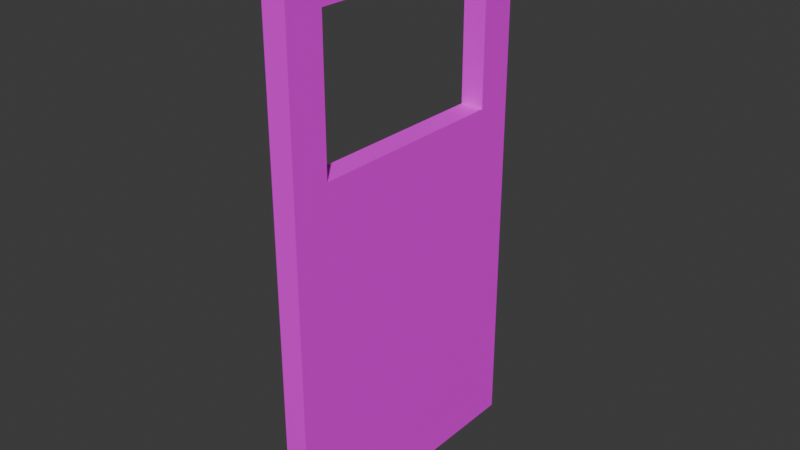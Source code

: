 # Source: InteractableDoor.blend  (saved by Blender 4.5.90; exported with 4.5.12 LTS)
import bpy
from mathutils import Matrix  # noqa: F401  (used for matrix-valued properties, if any)

bpy.ops.wm.read_factory_settings(use_empty=True)
scene = bpy.context.scene
scene.name = 'Scene'

# ---- collections
col_collection = bpy.data.collections.new('Collection'); scene.collection.children.link(col_collection)

# ---- images (referenced by path relative to the original .blend; pixels are not part of the script)
import os
ASSET_DIR = os.environ.get("B2B_ASSET_DIR", "")  # directory of the original .blend (textures are referenced by path, not embedded)
HERE = os.path.dirname(os.path.abspath(__file__))  # packed textures are extracted next to this script under _unpacked/

def load_image(name, relpath, width, height, colorspace="sRGB"):
    """Load a texture the original file referenced (path relative to the .blend, or extracted next to this script)."""
    p = next((c for c in (os.path.join(HERE, relpath), os.path.join(ASSET_DIR, relpath)) if relpath and os.path.exists(c)), "")
    if p:
        img = bpy.data.images.load(p, check_existing=True)
        img.name = name
    else:  # same state as the original file: an image datablock whose file is absent (Cycles renders it pink)
        img = bpy.data.images.new(name, width, height)
        img.source = "FILE"
        img.filepath = "//" + (relpath or name)
    img.colorspace_settings.name = colorspace
    return img
img_istockphoto_1316054729_612x612_jpg = load_image('istockphoto-1316054729-612x612.jpg', 'istockphoto-1316054729-612x612.jpg', 1024, 1024, 'sRGB')

# ---- materials (node trees are filled in below, after node groups)
mat_material = bpy.data.materials.new('Material')

# ---- material node trees
mat_material.use_nodes = True; mat_material.node_tree.nodes.clear()
_N = mat_material.node_tree.nodes; _L = mat_material.node_tree.links
n0 = _N.new('ShaderNodeBsdfPrincipled'); n0.name = 'Principled BSDF'; n0.location = (-200, 100)
n1 = _N.new('ShaderNodeOutputMaterial'); n1.name = 'Material Output'; n1.location = (200, 100)
n2 = _N.new('ShaderNodeTexImage'); n2.name = 'Image Texture'; n2.location = (-390, 80)
n2.image = img_istockphoto_1316054729_612x612_jpg
_L.new(n0.outputs[0], n1.inputs[0])
_L.new(n2.outputs[0], n0.inputs[0])
n1.is_active_output = True

# ---- world
world_world = bpy.data.worlds.new('World'); scene.world = world_world
world_world.use_nodes = True; world_world.node_tree.nodes.clear()
_N = world_world.node_tree.nodes; _L = world_world.node_tree.links
n0 = _N.new('ShaderNodeOutputWorld'); n0.name = 'World Output'; n0.location = (200, 100)
n1 = _N.new('ShaderNodeBackground'); n1.name = 'Background'; n1.location = (-200, 100)
n1.inputs[0].default_value = (0.05088, 0.05088, 0.05088, 1.0)
_L.new(n1.outputs[0], n0.inputs[0])
n0.is_active_output = True
world_world.color = (0.05088, 0.05088, 0.05088)
world_world.sun_shadow_jitter_overblur = 0.0

# ---- meshes
me_cube_002 = bpy.data.meshes.new('Cube.002')
me_cube_002.from_pydata([(-0.025, 0.55, 0.05), (-0.025, 0.55, 1.2), (-0.025, -0.05, 0.05), (-0.025, -0.05, 1.2), (0.025, 0.55, 0.05), (0.025, 0.55, 1.2), (0.025, -0.05, 1.2), (0.025, -0.05, 0.05), (-0.025, 0.55, 0.8), (-0.025, -0.05, 0.8), (0.025, 0.55, 0.8), (0.025, -0.05, 0.8), (0.025, 0.03, 0.8), (-0.025, 0.03, 0.8), (-0.025, 0.47, 0.8), (0.025, 0.47, 0.8), (-0.025, 0.03, 1.1), (-0.025, 0.47, 1.1), (0.025, 0.03, 1.1), (0.025, 0.47, 1.1), (-0.025, 0.47, 0.8), (-0.025, 0.03, 0.8), (0.025, 0.03, 0.8), (0.025, 0.47, 0.8)], [], [(8, 10, 4, 0), (2, 9, 21, 20, 8, 0), (7, 2, 0, 4), (1, 8, 20, 17, 16, 21, 9, 3), (19, 23, 10, 5, 6, 11, 22, 18), (18, 22, 21, 16), (12, 15, 14, 13), (6, 3, 9, 11), (5, 10, 8, 1), (2, 7, 11, 9), (6, 5, 1, 3), (23, 19, 17, 20), (19, 18, 16, 17), (22, 11, 7, 4, 10, 23), (13, 14, 20, 21), (15, 12, 22, 23), (14, 15, 23, 20), (12, 13, 21, 22)])
_uv = me_cube_002.uv_layers.new(name='UVMap')
_uv.uv.foreach_set('vector', [0.1667, 0.3478, 0.1696, 0.3478, 0.1696, 1.0, 0.1667, 1.0, 0.0, 1.0, 0.0, 0.0, 0.1, 0.0, 0.9, 0.0, 1.0, 0.0, 1.0, 1.0, 0.1667, -6.209e-09, 0.2222, 7.761e-10, 0.2222, 1.0, 0.1667, 1.0, 1.0, 0.0, 1.0, 1.0, 0.9, 1.0, 0.9, 0.25, 0.1, 0.25, 0.1, 1.0, 0.0, 1.0, 0.0, 0.0, 0.1, 0.25, 0.1, 1.0, 0.0, 1.0, 0.0, 0.0, 1.0, 0.0, 1.0, 1.0, 0.9, 1.0, 0.9, 0.25, 0.1778, 0.0, 0.1778, 1.0, 0.1667, 1.0, 0.1667, 0.0, 0.2424, -4.426e-09, 0.2424, 1.0, 0.1667, 1.0, 0.1667, 4.233e-09, 0.1667, 0.0, 0.1696, 0.0, 0.1696, 0.3478, 0.1667, 0.3478, 0.1696, 0.0, 0.1696, 0.3478, 0.1667, 0.3478, 0.1667, 0.0, 0.1696, 1.0, 0.1667, 1.0, 0.1667, 0.3478, 0.1696, 0.3478, 0.2222, -7.761e-10, 0.2222, 1.0, 0.1667, 1.0, 0.1667, 6.209e-09, 0.1667, 1.0, 0.1667, 0.0, 0.1778, 0.0, 0.1778, 1.0, 0.1667, 1.0, 0.1667, -4.233e-09, 0.2424, 4.426e-09, 0.2424, 1.0, 0.9, 0.0, 1.0, 0.0, 1.0, 1.0, 0.0, 1.0, 0.0, 0.0, 0.1, 0.0, 0.2469, 0.5625, 0.2422, 0.5625, 0.2422, 0.5625, 0.2469, 0.5625, 0.2422, 0.5625, 0.2469, 0.5625, 0.2469, 0.5625, 0.2422, 0.5625, 0.2422, 0.5625, 0.2422, 0.5625, 0.2422, 0.5625, 0.2422, 0.5625, 0.2469, 0.5625, 0.2469, 0.5625, 0.2469, 0.5625, 0.2469, 0.5625])
me_cube_002.materials.append(mat_material)
me_cube_002.update()

# ---- objects
ob_cube_003 = bpy.data.objects.new('Cube.003', me_cube_002)

# ---- transforms, parenting, visibility, modifiers, constraints
ob_cube_003.location = (0.0, 0.0, 0.0)

# ---- collection membership
col_collection.objects.link(ob_cube_003)

# ---- scene / render settings (as saved in the file)
scene.frame_start = 1; scene.frame_end = 250; scene.frame_set(3)
scene.render.engine = 'BLENDER_EEVEE_NEXT'
bpy.context.view_layer.update()

# ---- added for rendering (the .blend has no active camera and no usable light): camera, sun
cam_auto = bpy.data.cameras.new('AutoCamera')
cam_auto.lens = 50.0
cam_auto.sensor_width = 36.0
cam_auto.clip_end = 1000.0
ob_auto_camera = bpy.data.objects.new('AutoCamera', cam_auto)
scene.collection.objects.link(ob_auto_camera)
ob_auto_camera.location = (1.20101, -1.19121, 1.58581)
ob_auto_camera.rotation_euler = (1.09748, -7.21219e-08, 0.694738)
scene.camera = ob_auto_camera
light_auto_sun = bpy.data.lights.new('AutoSun', 'SUN')
light_auto_sun.energy = 3.0
light_auto_sun.angle = 0.0523599
ob_auto_sun = bpy.data.objects.new('AutoSun', light_auto_sun)
scene.collection.objects.link(ob_auto_sun)
ob_auto_sun.rotation_euler = (0.872665, 0.174533, 0.523599)
bpy.context.view_layer.update()

